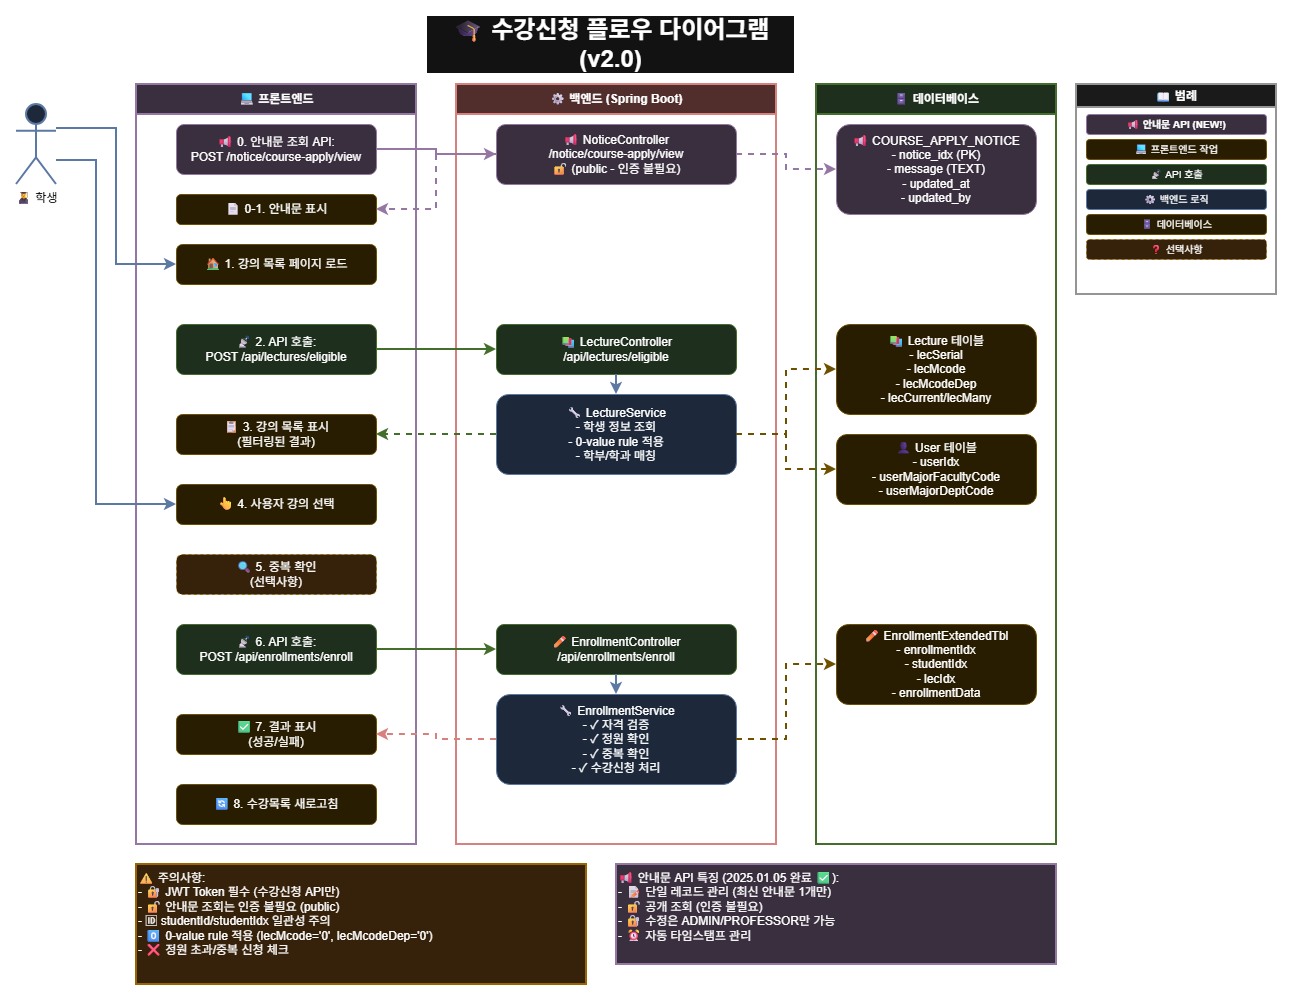

The diagram above was exported from draw.io. Its source (the exported page's mxGraphModel, read from the mxfile embedded in the PNG):
<mxGraphModel dx="1678" dy="914" grid="1" gridSize="10" guides="1" tooltips="1" connect="1" arrows="1" fold="1" page="1" pageScale="1" pageWidth="1169" pageHeight="827" background="light-dark(#FFFFFF,#FFFFFF)" math="0" shadow="0">
  <root>
    <mxCell id="0" />
    <mxCell id="1" parent="0" />
    <mxCell id="title" value="🎓 수강신청 플로우 다이어그램 (v2.0)" style="text;html=1;strokeColor=none;fillColor=none;align=center;verticalAlign=middle;whiteSpace=wrap;rounded=0;fontSize=24;fontStyle=1;labelBackgroundColor=default;" parent="1" vertex="1">
      <mxGeometry x="490" y="20" width="369" height="40" as="geometry" />
    </mxCell>
    <mxCell id="student" value="👨🎓 학생" style="shape=umlActor;verticalLabelPosition=bottom;verticalAlign=top;html=1;outlineConnect=0;fillColor=#dae8fc;strokeColor=#6c8ebf;strokeWidth=2;fontColor=light-dark(#000000,#000000);" parent="1" vertex="1">
      <mxGeometry x="80" y="100" width="40" height="80" as="geometry" />
    </mxCell>
    <mxCell id="frontend-lane" value="💻 프론트엔드" style="swimlane;whiteSpace=wrap;html=1;fillColor=#e1d5e7;strokeColor=#9673a6;startSize=30;strokeWidth=2;" parent="1" vertex="1">
      <mxGeometry x="200" y="80" width="280" height="760" as="geometry" />
    </mxCell>
    <mxCell id="step0" value="📢 0. 안내문 조회 API:&#10;POST /notice/course-apply/view" style="rounded=1;whiteSpace=wrap;html=1;fillColor=#e1d5e7;strokeColor=#9673a6;" parent="frontend-lane" vertex="1">
      <mxGeometry x="40" y="40" width="200" height="50" as="geometry" />
    </mxCell>
    <mxCell id="step0-1" value="📄 0-1. 안내문 표시" style="rounded=1;whiteSpace=wrap;html=1;fillColor=#fff2cc;strokeColor=#d6b656;" parent="frontend-lane" vertex="1">
      <mxGeometry x="40" y="110" width="200" height="30" as="geometry" />
    </mxCell>
    <mxCell id="step1" value="🏠 1. 강의 목록 페이지 로드" style="rounded=1;whiteSpace=wrap;html=1;fillColor=#fff2cc;strokeColor=#d6b656;" parent="frontend-lane" vertex="1">
      <mxGeometry x="40" y="160" width="200" height="40" as="geometry" />
    </mxCell>
    <mxCell id="step2" value="📡 2. API 호출:&#10;POST /api/lectures/eligible" style="rounded=1;whiteSpace=wrap;html=1;fillColor=#d5e8d4;strokeColor=#82b366;" parent="frontend-lane" vertex="1">
      <mxGeometry x="40" y="240" width="200" height="50" as="geometry" />
    </mxCell>
    <mxCell id="step3" value="📋 3. 강의 목록 표시&#10;(필터링된 결과)" style="rounded=1;whiteSpace=wrap;html=1;fillColor=#fff2cc;strokeColor=#d6b656;" parent="frontend-lane" vertex="1">
      <mxGeometry x="40" y="330" width="200" height="40" as="geometry" />
    </mxCell>
    <mxCell id="step4" value="👆 4. 사용자 강의 선택" style="rounded=1;whiteSpace=wrap;html=1;fillColor=#fff2cc;strokeColor=#d6b656;" parent="frontend-lane" vertex="1">
      <mxGeometry x="40" y="400" width="200" height="40" as="geometry" />
    </mxCell>
    <mxCell id="step5" value="🔍 5. 중복 확인&#10;(선택사항)" style="rounded=1;whiteSpace=wrap;html=1;fillColor=#ffe6cc;strokeColor=#d79b00;dashed=1;" parent="frontend-lane" vertex="1">
      <mxGeometry x="40" y="470" width="200" height="40" as="geometry" />
    </mxCell>
    <mxCell id="step6" value="📡 6. API 호출:&#10;POST /api/enrollments/enroll" style="rounded=1;whiteSpace=wrap;html=1;fillColor=#d5e8d4;strokeColor=#82b366;" parent="frontend-lane" vertex="1">
      <mxGeometry x="40" y="540" width="200" height="50" as="geometry" />
    </mxCell>
    <mxCell id="step7" value="✅ 7. 결과 표시&#10;(성공/실패)" style="rounded=1;whiteSpace=wrap;html=1;fillColor=#fff2cc;strokeColor=#d6b656;" parent="frontend-lane" vertex="1">
      <mxGeometry x="40" y="630" width="200" height="40" as="geometry" />
    </mxCell>
    <mxCell id="step8" value="🔄 8. 수강목록 새로고침" style="rounded=1;whiteSpace=wrap;html=1;fillColor=#fff2cc;strokeColor=#d6b656;" parent="frontend-lane" vertex="1">
      <mxGeometry x="40" y="700" width="200" height="40" as="geometry" />
    </mxCell>
    <mxCell id="backend-lane" value="⚙ 백엔드 (Spring Boot)" style="swimlane;whiteSpace=wrap;html=1;fillColor=#f8cecc;strokeColor=#b85450;startSize=30;strokeWidth=2;" parent="1" vertex="1">
      <mxGeometry x="520" y="80" width="320" height="760" as="geometry" />
    </mxCell>
    <mxCell id="backend0" value="📢 NoticeController&#10;/notice/course-apply/view&#10;🔓 (public - 인증 불필요)" style="rounded=1;whiteSpace=wrap;html=1;fillColor=#e1d5e7;strokeColor=#9673a6;" parent="backend-lane" vertex="1">
      <mxGeometry x="40" y="40" width="240" height="60" as="geometry" />
    </mxCell>
    <mxCell id="backend1" value="📚 LectureController&#10;/api/lectures/eligible" style="rounded=1;whiteSpace=wrap;html=1;fillColor=#d5e8d4;strokeColor=#82b366;" parent="backend-lane" vertex="1">
      <mxGeometry x="40" y="240" width="240" height="50" as="geometry" />
    </mxCell>
    <mxCell id="backend2" value="🔧 LectureService&#10;- 학생 정보 조회&#10;- 0-value rule 적용&#10;- 학부/학과 매칭" style="rounded=1;whiteSpace=wrap;html=1;fillColor=#dae8fc;strokeColor=#6c8ebf;" parent="backend-lane" vertex="1">
      <mxGeometry x="40" y="310" width="240" height="80" as="geometry" />
    </mxCell>
    <mxCell id="backend3" value="✏ EnrollmentController&#10;/api/enrollments/enroll" style="rounded=1;whiteSpace=wrap;html=1;fillColor=#d5e8d4;strokeColor=#82b366;" parent="backend-lane" vertex="1">
      <mxGeometry x="40" y="540" width="240" height="50" as="geometry" />
    </mxCell>
    <mxCell id="backend4" value="🔧 EnrollmentService&#10;- ✓ 자격 검증&#10;- ✓ 정원 확인&#10;- ✓ 중복 확인&#10;- ✓ 수강신청 처리" style="rounded=1;whiteSpace=wrap;html=1;fillColor=#dae8fc;strokeColor=#6c8ebf;" parent="backend-lane" vertex="1">
      <mxGeometry x="40" y="610" width="240" height="90" as="geometry" />
    </mxCell>
    <mxCell id="database-lane" value="🗄 데이터베이스" style="swimlane;whiteSpace=wrap;html=1;fillColor=#d5e8d4;strokeColor=#82b366;startSize=30;strokeWidth=2;" parent="1" vertex="1">
      <mxGeometry x="880" y="80" width="240" height="760" as="geometry" />
    </mxCell>
    <mxCell id="db0" value="📢 COURSE_APPLY_NOTICE&#10;- notice_idx (PK)&#10;- message (TEXT)&#10;- updated_at&#10;- updated_by" style="rounded=1;whiteSpace=wrap;html=1;fillColor=#e1d5e7;strokeColor=#9673a6;" parent="database-lane" vertex="1">
      <mxGeometry x="20" y="40" width="200" height="90" as="geometry" />
    </mxCell>
    <mxCell id="db1" value="📚 Lecture 테이블&#10;- lecSerial&#10;- lecMcode&#10;- lecMcodeDep&#10;- lecCurrent/lecMany" style="rounded=1;whiteSpace=wrap;html=1;fillColor=#fff2cc;strokeColor=#d6b656;" parent="database-lane" vertex="1">
      <mxGeometry x="20" y="240" width="200" height="90" as="geometry" />
    </mxCell>
    <mxCell id="db2" value="👤 User 테이블&#10;- userIdx&#10;- userMajorFacultyCode&#10;- userMajorDeptCode" style="rounded=1;whiteSpace=wrap;html=1;fillColor=#fff2cc;strokeColor=#d6b656;" parent="database-lane" vertex="1">
      <mxGeometry x="20" y="350" width="200" height="70" as="geometry" />
    </mxCell>
    <mxCell id="db3" value="✏ EnrollmentExtendedTbl&#10;- enrollmentIdx&#10;- studentIdx&#10;- lecIdx&#10;- enrollmentData" style="rounded=1;whiteSpace=wrap;html=1;fillColor=#fff2cc;strokeColor=#d6b656;" parent="database-lane" vertex="1">
      <mxGeometry x="20" y="540" width="200" height="80" as="geometry" />
    </mxCell>
    <mxCell id="arrow0" value="" style="edgeStyle=orthogonalEdgeStyle;rounded=0;orthogonalLoop=1;jettySize=auto;html=1;exitX=1;exitY=0.5;exitDx=0;exitDy=0;entryX=0;entryY=0.5;entryDx=0;entryDy=0;strokeWidth=2;fillColor=#e1d5e7;strokeColor=#9673a6;" parent="1" source="step0" target="backend0" edge="1">
      <mxGeometry relative="1" as="geometry" />
    </mxCell>
    <mxCell id="arrow0-1" value="" style="edgeStyle=orthogonalEdgeStyle;rounded=0;orthogonalLoop=1;jettySize=auto;html=1;exitX=1;exitY=0.5;exitDx=0;exitDy=0;entryX=0;entryY=0.5;entryDx=0;entryDy=0;strokeWidth=2;dashed=1;fillColor=#e1d5e7;strokeColor=#9673a6;" parent="1" source="backend0" target="db0" edge="1">
      <mxGeometry relative="1" as="geometry" />
    </mxCell>
    <mxCell id="arrow0-2" value="" style="edgeStyle=orthogonalEdgeStyle;rounded=0;orthogonalLoop=1;jettySize=auto;html=1;exitX=0;exitY=0.5;exitDx=0;exitDy=0;entryX=1;entryY=0.5;entryDx=0;entryDy=0;strokeWidth=2;fillColor=#e1d5e7;strokeColor=#9673a6;dashed=1;" parent="1" source="backend0" target="step0-1" edge="1">
      <mxGeometry relative="1" as="geometry" />
    </mxCell>
    <mxCell id="arrow1" value="" style="edgeStyle=orthogonalEdgeStyle;rounded=0;orthogonalLoop=1;jettySize=auto;html=1;exitX=1;exitY=0.5;exitDx=0;exitDy=0;entryX=0;entryY=0.5;entryDx=0;entryDy=0;strokeWidth=2;fillColor=#d5e8d4;strokeColor=#82b366;" parent="1" source="step2" target="backend1" edge="1">
      <mxGeometry relative="1" as="geometry" />
    </mxCell>
    <mxCell id="arrow2" value="" style="edgeStyle=orthogonalEdgeStyle;rounded=0;orthogonalLoop=1;jettySize=auto;html=1;exitX=0.5;exitY=1;exitDx=0;exitDy=0;entryX=0.5;entryY=0;entryDx=0;entryDy=0;strokeWidth=2;fillColor=#dae8fc;strokeColor=#6c8ebf;" parent="1" source="backend1" target="backend2" edge="1">
      <mxGeometry relative="1" as="geometry" />
    </mxCell>
    <mxCell id="arrow3" value="" style="edgeStyle=orthogonalEdgeStyle;rounded=0;orthogonalLoop=1;jettySize=auto;html=1;exitX=1;exitY=0.5;exitDx=0;exitDy=0;entryX=0;entryY=0.5;entryDx=0;entryDy=0;strokeWidth=2;dashed=1;fillColor=#fff2cc;strokeColor=#d6b656;" parent="1" source="backend2" target="db1" edge="1">
      <mxGeometry relative="1" as="geometry" />
    </mxCell>
    <mxCell id="arrow4" value="" style="edgeStyle=orthogonalEdgeStyle;rounded=0;orthogonalLoop=1;jettySize=auto;html=1;exitX=1;exitY=0.5;exitDx=0;exitDy=0;entryX=0;entryY=0.5;entryDx=0;entryDy=0;strokeWidth=2;dashed=1;fillColor=#fff2cc;strokeColor=#d6b656;" parent="1" source="backend2" target="db2" edge="1">
      <mxGeometry relative="1" as="geometry" />
    </mxCell>
    <mxCell id="arrow5" value="" style="edgeStyle=orthogonalEdgeStyle;rounded=0;orthogonalLoop=1;jettySize=auto;html=1;exitX=0;exitY=0.5;exitDx=0;exitDy=0;entryX=1;entryY=0.5;entryDx=0;entryDy=0;strokeWidth=2;fillColor=#d5e8d4;strokeColor=#82b366;dashed=1;" parent="1" source="backend2" target="step3" edge="1">
      <mxGeometry relative="1" as="geometry" />
    </mxCell>
    <mxCell id="arrow6" value="" style="edgeStyle=orthogonalEdgeStyle;rounded=0;orthogonalLoop=1;jettySize=auto;html=1;exitX=1;exitY=0.5;exitDx=0;exitDy=0;entryX=0;entryY=0.5;entryDx=0;entryDy=0;strokeWidth=2;fillColor=#d5e8d4;strokeColor=#82b366;" parent="1" source="step6" target="backend3" edge="1">
      <mxGeometry relative="1" as="geometry" />
    </mxCell>
    <mxCell id="arrow7" value="" style="edgeStyle=orthogonalEdgeStyle;rounded=0;orthogonalLoop=1;jettySize=auto;html=1;exitX=0.5;exitY=1;exitDx=0;exitDy=0;entryX=0.5;entryY=0;entryDx=0;entryDy=0;strokeWidth=2;fillColor=#dae8fc;strokeColor=#6c8ebf;" parent="1" source="backend3" target="backend4" edge="1">
      <mxGeometry relative="1" as="geometry" />
    </mxCell>
    <mxCell id="arrow8" value="" style="edgeStyle=orthogonalEdgeStyle;rounded=0;orthogonalLoop=1;jettySize=auto;html=1;exitX=1;exitY=0.5;exitDx=0;exitDy=0;entryX=0;entryY=0.5;entryDx=0;entryDy=0;strokeWidth=2;dashed=1;fillColor=#fff2cc;strokeColor=#d6b656;" parent="1" source="backend4" target="db3" edge="1">
      <mxGeometry relative="1" as="geometry" />
    </mxCell>
    <mxCell id="arrow9" value="" style="edgeStyle=orthogonalEdgeStyle;rounded=0;orthogonalLoop=1;jettySize=auto;html=1;exitX=0;exitY=0.5;exitDx=0;exitDy=0;entryX=1;entryY=0.5;entryDx=0;entryDy=0;strokeWidth=2;fillColor=#f8cecc;strokeColor=#b85450;dashed=1;" parent="1" source="backend4" target="step7" edge="1">
      <mxGeometry relative="1" as="geometry" />
    </mxCell>
    <mxCell id="student-arrow1" value="" style="edgeStyle=orthogonalEdgeStyle;rounded=0;orthogonalLoop=1;jettySize=auto;html=1;exitX=1;exitY=0.3;exitDx=0;exitDy=0;exitPerimeter=0;entryX=0;entryY=0.5;entryDx=0;entryDy=0;strokeWidth=2;fillColor=#dae8fc;strokeColor=#6c8ebf;" parent="1" source="student" target="step1" edge="1">
      <mxGeometry relative="1" as="geometry" />
    </mxCell>
    <mxCell id="student-arrow2" value="" style="edgeStyle=orthogonalEdgeStyle;rounded=0;orthogonalLoop=1;jettySize=auto;html=1;exitX=1;exitY=0.7;exitDx=0;exitDy=0;exitPerimeter=0;entryX=0;entryY=0.5;entryDx=0;entryDy=0;strokeWidth=2;fillColor=#dae8fc;strokeColor=#6c8ebf;" parent="1" source="student" target="step4" edge="1">
      <mxGeometry relative="1" as="geometry">
        <Array as="points">
          <mxPoint x="160" y="156" />
          <mxPoint x="160" y="500" />
        </Array>
      </mxGeometry>
    </mxCell>
    <mxCell id="legend" value="📖 범례" style="swimlane;whiteSpace=wrap;html=1;fillColor=#f5f5f5;strokeColor=#666666;fontStyle=1;strokeWidth=2;" parent="1" vertex="1">
      <mxGeometry x="1140" y="80" width="200" height="210" as="geometry" />
    </mxCell>
    <mxCell id="legend0" value="📢 안내문 API (NEW!)" style="rounded=1;whiteSpace=wrap;html=1;fillColor=#e1d5e7;strokeColor=#9673a6;fontSize=10;fontStyle=1;" parent="legend" vertex="1">
      <mxGeometry x="10" y="30" width="180" height="20" as="geometry" />
    </mxCell>
    <mxCell id="legend1" value="💻 프론트엔드 작업" style="rounded=1;whiteSpace=wrap;html=1;fillColor=#fff2cc;strokeColor=#d6b656;fontSize=10;" parent="legend" vertex="1">
      <mxGeometry x="10" y="55" width="180" height="20" as="geometry" />
    </mxCell>
    <mxCell id="legend2" value="📡 API 호출" style="rounded=1;whiteSpace=wrap;html=1;fillColor=#d5e8d4;strokeColor=#82b366;fontSize=10;" parent="legend" vertex="1">
      <mxGeometry x="10" y="80" width="180" height="20" as="geometry" />
    </mxCell>
    <mxCell id="legend3" value="⚙ 백엔드 로직" style="rounded=1;whiteSpace=wrap;html=1;fillColor=#dae8fc;strokeColor=#6c8ebf;fontSize=10;" parent="legend" vertex="1">
      <mxGeometry x="10" y="105" width="180" height="20" as="geometry" />
    </mxCell>
    <mxCell id="legend4" value="🗄 데이터베이스" style="rounded=1;whiteSpace=wrap;html=1;fillColor=#fff2cc;strokeColor=#d6b656;fontSize=10;" parent="legend" vertex="1">
      <mxGeometry x="10" y="130" width="180" height="20" as="geometry" />
    </mxCell>
    <mxCell id="legend5" value="❓ 선택사항" style="rounded=1;whiteSpace=wrap;html=1;fillColor=#ffe6cc;strokeColor=#d79b00;dashed=1;fontSize=10;" parent="legend" vertex="1">
      <mxGeometry x="10" y="155" width="180" height="20" as="geometry" />
    </mxCell>
    <mxCell id="note1" value="⚠ 주의사항:&#10;- 🔐 JWT Token 필수 (수강신청 API만)&#10;- 🔓 안내문 조회는 인증 불필요 (public)&#10;- 🆔 studentId/studentIdx 일관성 주의&#10;- 0⃣ 0-value rule 적용 (lecMcode='0', lecMcodeDep='0')&#10;- ❌ 정원 초과/중복 신청 체크" style="rounded=0;whiteSpace=wrap;html=1;fillColor=#ffe6cc;strokeColor=#d79b00;align=left;verticalAlign=top;strokeWidth=2;" parent="1" vertex="1">
      <mxGeometry x="200" y="860" width="450" height="120" as="geometry" />
    </mxCell>
    <mxCell id="note2" value="📢 안내문 API 특징 (2025.01.05 완료 ✅):&#10;- 📝 단일 레코드 관리 (최신 안내문 1개만)&#10;- 🔓 공개 조회 (인증 불필요)&#10;- 🔐 수정은 ADMIN/PROFESSOR만 가능&#10;- ⏰ 자동 타임스탬프 관리" style="rounded=0;whiteSpace=wrap;html=1;fillColor=#e1d5e7;strokeColor=#9673a6;align=left;verticalAlign=top;strokeWidth=2;" parent="1" vertex="1">
      <mxGeometry x="680" y="860" width="440" height="100" as="geometry" />
    </mxCell>
  </root>
</mxGraphModel>